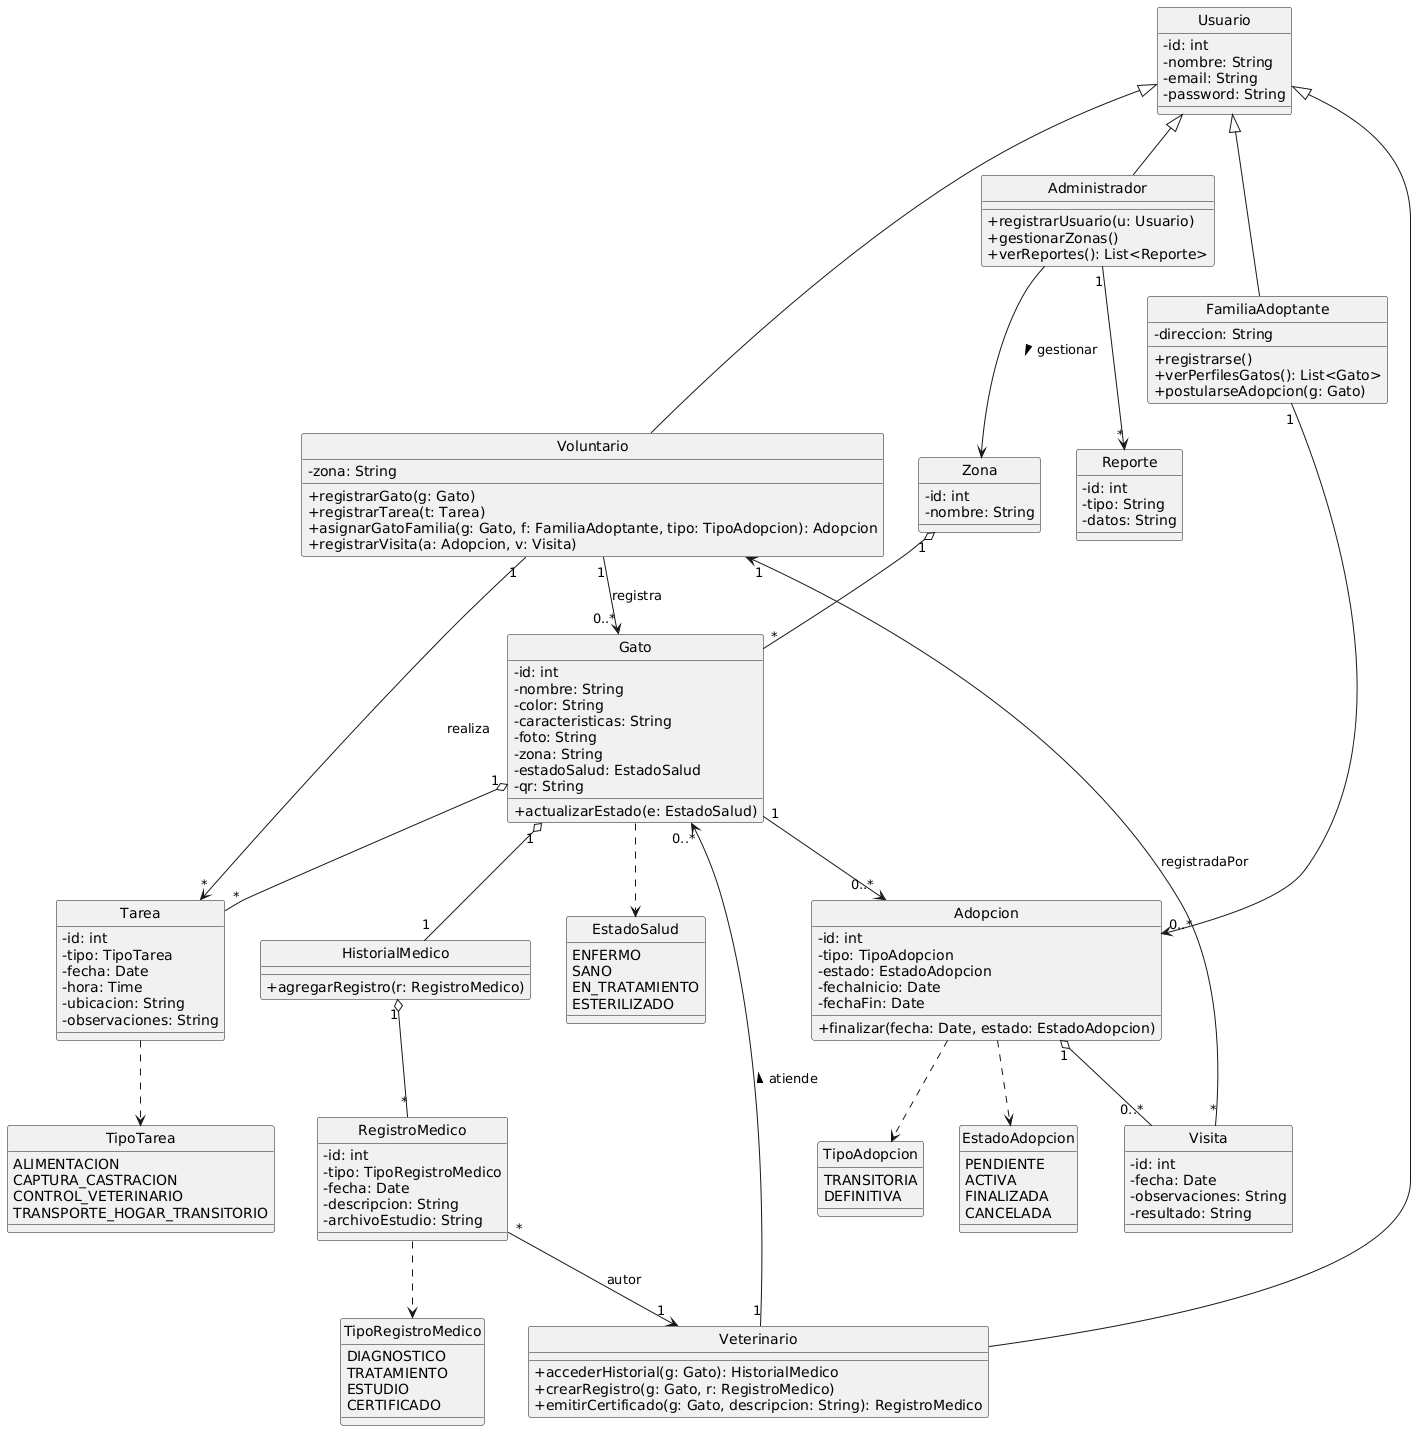

The diagram above was rendered by PlantUML. Its source (embedded in the PNG):
@startuml
' ==========================
' CONFIG
' ==========================
hide circle
skinparam classAttributeIconSize 0

' ==========================
' ENUMERACIONES
' ==========================
enum TipoTarea {
  ALIMENTACION
  CAPTURA_CASTRACION
  CONTROL_VETERINARIO
  TRANSPORTE_HOGAR_TRANSITORIO
}

enum EstadoSalud {
  ENFERMO
  SANO
  EN_TRATAMIENTO
  ESTERILIZADO
}

enum TipoAdopcion {
  TRANSITORIA
  DEFINITIVA
}

enum EstadoAdopcion {
  PENDIENTE
  ACTIVA
  FINALIZADA
  CANCELADA
}

enum TipoRegistroMedico {
  DIAGNOSTICO
  TRATAMIENTO
  ESTUDIO
  CERTIFICADO
}

' ==========================
' CLASES BASE (ROLES)
' ==========================
class Usuario {
  - id: int
  - nombre: String
  - email: String
  - password: String
}

class Voluntario {
  - zona: String
  + registrarGato(g: Gato)
  + registrarTarea(t: Tarea)
  + asignarGatoFamilia(g: Gato, f: FamiliaAdoptante, tipo: TipoAdopcion): Adopcion
  + registrarVisita(a: Adopcion, v: Visita)
}

class Veterinario {
  + accederHistorial(g: Gato): HistorialMedico
  + crearRegistro(g: Gato, r: RegistroMedico)
  + emitirCertificado(g: Gato, descripcion: String): RegistroMedico
}

class Administrador {
  + registrarUsuario(u: Usuario)
  + gestionarZonas()
  + verReportes(): List<Reporte>
}

class FamiliaAdoptante {
  - direccion: String
  + registrarse()
  + verPerfilesGatos(): List<Gato>
  + postularseAdopcion(g: Gato)
}

Usuario <|-- Voluntario
Usuario <|-- Veterinario
Usuario <|-- Administrador
Usuario <|-- FamiliaAdoptante

' ==========================
' CLASES DEL DOMINIO
' ==========================
class Gato {
  - id: int
  - nombre: String
  - color: String
  - caracteristicas: String
  - foto: String
  - zona: String
  - estadoSalud: EstadoSalud
  - qr: String
  + actualizarEstado(e: EstadoSalud)
}

class Tarea {
  - id: int
  - tipo: TipoTarea
  - fecha: Date
  - hora: Time
  - ubicacion: String
  - observaciones: String
}

class HistorialMedico {
  + agregarRegistro(r: RegistroMedico)
}

class RegistroMedico {
  - id: int
  - tipo: TipoRegistroMedico
  - fecha: Date
  - descripcion: String
  - archivoEstudio: String
}

class Adopcion {
  - id: int
  - tipo: TipoAdopcion
  - estado: EstadoAdopcion
  - fechaInicio: Date
  - fechaFin: Date
  + finalizar(fecha: Date, estado: EstadoAdopcion)
}

class Visita {
  - id: int
  - fecha: Date
  - observaciones: String
  - resultado: String
}

class Zona {
  - id: int
  - nombre: String
}

class Reporte {
  - id: int
  - tipo: String
  - datos: String
}

' ==========================
' RELACIONES
' ==========================
' Gato y tareas/historial
Gato "1" o-- "*" Tarea
Gato "1" o-- "1" HistorialMedico
HistorialMedico "1" o-- "*" RegistroMedico
RegistroMedico "*" --> "1" Veterinario : autor

' Adopciones y visitas
Gato "1" --> "0..*" Adopcion
FamiliaAdoptante "1" --> "0..*" Adopcion
Adopcion "1" o-- "0..*" Visita
Visita "*" --> "1" Voluntario : registradaPor

' Roles operativos
Voluntario "1" --> "*" Tarea : realiza
Voluntario "1" --> "0..*" Gato : registra
Veterinario "1" --> "0..*" Gato : atiende >

' Zonas y reportes
Zona "1" o-- "*" Gato
Administrador --> Zona : gestionar >
Administrador "1" --> "*" Reporte


Tarea ..> TipoTarea
Gato ..> EstadoSalud
Adopcion ..> TipoAdopcion
Adopcion ..> EstadoAdopcion
RegistroMedico ..> TipoRegistroMedico
@enduml